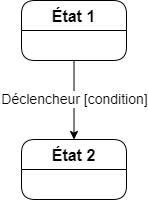

The diagram above was exported from draw.io. Its source (the exported page's mxGraphModel, read from the mxfile embedded in the PNG):
<mxGraphModel dx="760" dy="597" grid="0" gridSize="10" guides="1" tooltips="1" connect="1" arrows="1" fold="0" page="1" pageScale="1" pageWidth="827" pageHeight="1169" math="0" shadow="0">
  <root>
    <mxCell id="0" />
    <mxCell id="1" parent="0" />
    <mxCell id="2" value="État 2" style="swimlane;fontStyle=1;childLayout=stackLayout;horizontal=1;startSize=30;horizontalStack=0;resizeParent=1;resizeParentMax=0;resizeLast=0;collapsible=1;marginBottom=0;fontSize=16;strokeWidth=1;rounded=1;" vertex="1" parent="1">
      <mxGeometry x="888" y="811" width="105" height="60" as="geometry" />
    </mxCell>
    <mxCell id="3" value="Déclencheur [condition]" style="edgeStyle=orthogonalEdgeStyle;rounded=0;orthogonalLoop=1;jettySize=auto;html=1;exitX=0.5;exitY=1;exitDx=0;exitDy=0;entryX=0.5;entryY=0;entryDx=0;entryDy=0;fontSize=14;" edge="1" source="4" target="2" parent="1">
      <mxGeometry relative="1" as="geometry" />
    </mxCell>
    <mxCell id="4" value="État 1" style="swimlane;fontStyle=1;childLayout=stackLayout;horizontal=1;startSize=30;horizontalStack=0;resizeParent=1;resizeParentMax=0;resizeLast=0;collapsible=1;marginBottom=0;fontSize=16;strokeWidth=1;rounded=1;" vertex="1" parent="1">
      <mxGeometry x="888" y="672" width="105" height="60" as="geometry" />
    </mxCell>
  </root>
</mxGraphModel>